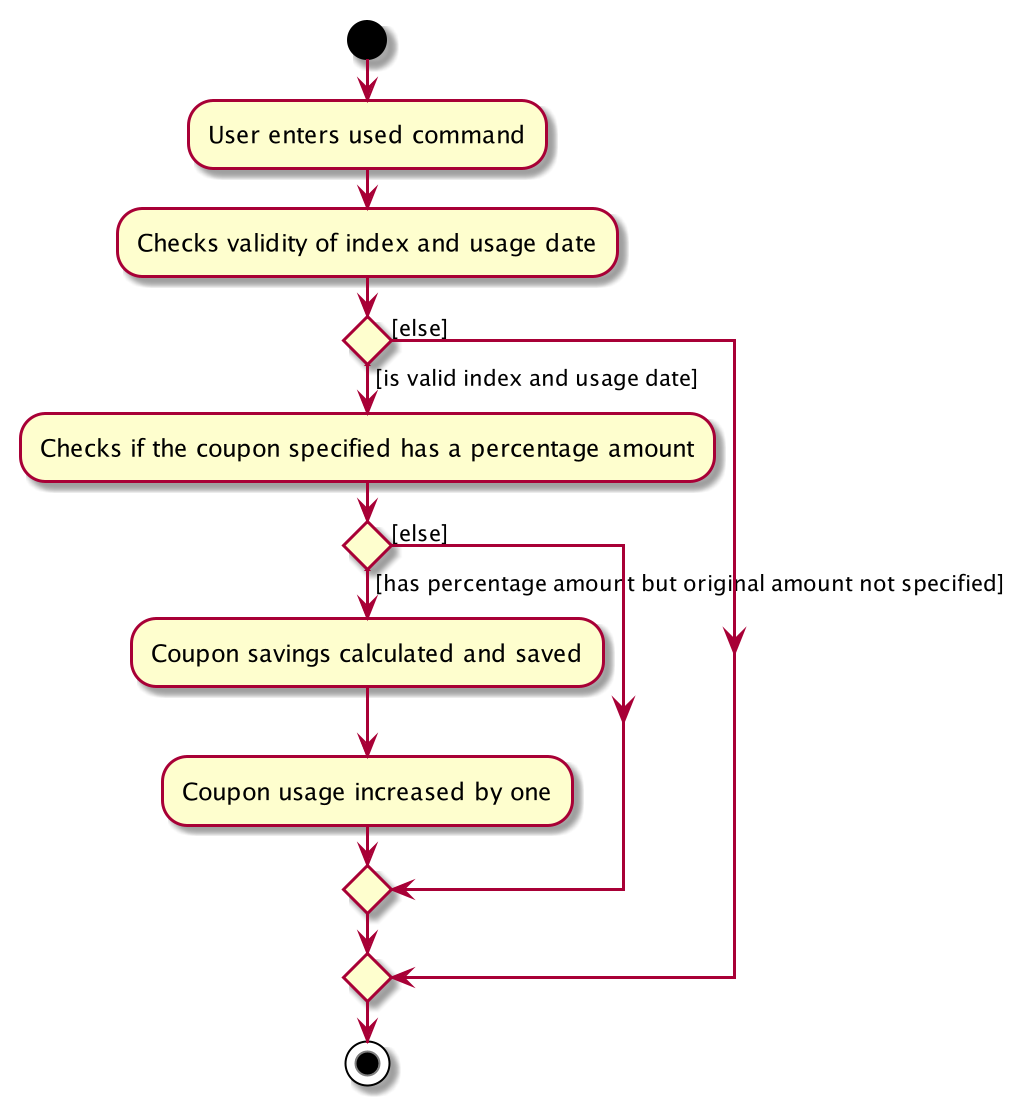

The diagram above was rendered by PlantUML. Its source (embedded in the PNG):
@startuml

start
:User enters used command;
:Checks validity of index and usage date;
if () then ([is valid index and usage date])
    :Checks if the coupon specified has a percentage amount;
    if () then ([has percentage amount but original amount not specified])
        :Coupon savings calculated and saved;
        :Coupon usage increased by one;
    else ([else])
    endif
else ([else])
endif
stop

@enduml